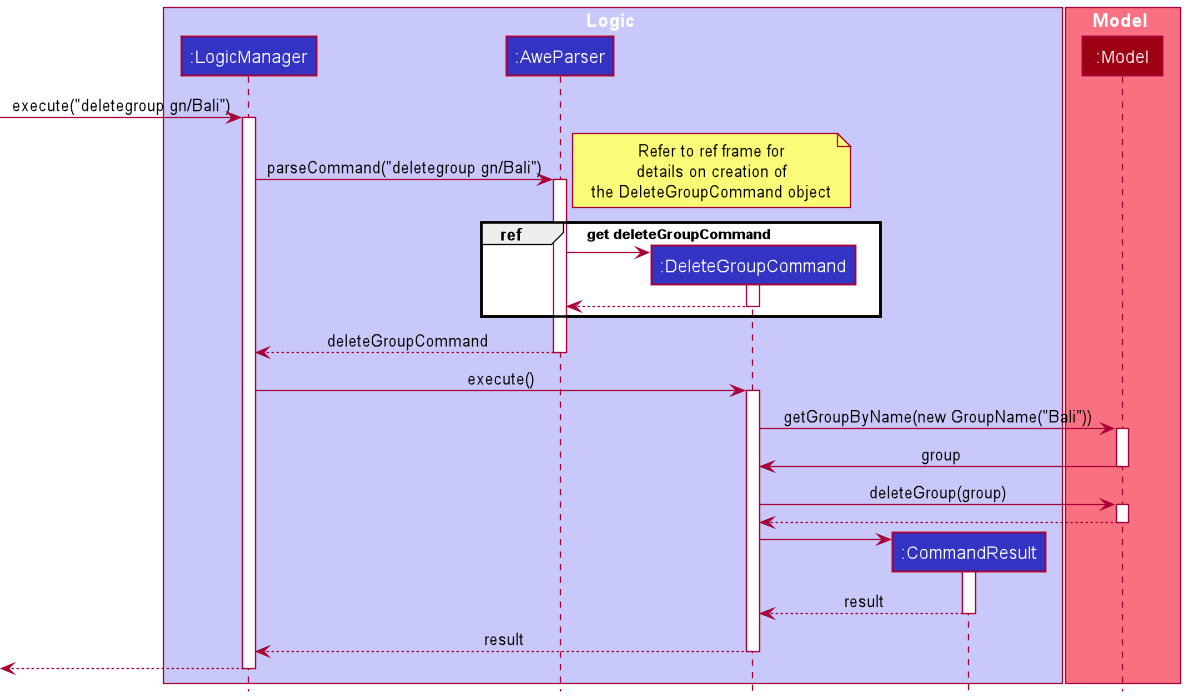

The diagram above was rendered by PlantUML. Its source (embedded in the PNG):
@startuml
!include style.puml

box Logic LOGIC_COLOR_T1
participant ":LogicManager" as LogicManager LOGIC_COLOR
participant ":AweParser" as AweParser LOGIC_COLOR
participant ":DeleteGroupCommand" as DeleteGroupCommand LOGIC_COLOR
participant ":CommandResult" as CommandResult LOGIC_COLOR
end box

box Model MODEL_COLOR_T1
participant ":Model" as Model MODEL_COLOR
end box

[-> LogicManager : execute("deletegroup gn/Bali")
activate LogicManager

LogicManager -> AweParser : parseCommand("deletegroup gn/Bali")
activate AweParser

note right
Refer to ref frame for
details on creation of
the DeleteGroupCommand object
end note
group ref [get deleteGroupCommand]
create DeleteGroupCommand
AweParser -> DeleteGroupCommand
activate DeleteGroupCommand
DeleteGroupCommand --> AweParser
deactivate DeleteGroupCommand
end group

AweParser --> LogicManager : deleteGroupCommand
deactivate AweParser

LogicManager -> DeleteGroupCommand : execute()
activate DeleteGroupCommand

DeleteGroupCommand -> Model : getGroupByName(new GroupName("Bali"))
activate Model
Model -> DeleteGroupCommand : group

deactivate Model

DeleteGroupCommand -> Model : deleteGroup(group)
activate Model
Model --> DeleteGroupCommand
deactivate Model

create CommandResult
DeleteGroupCommand -> CommandResult
activate CommandResult

CommandResult --> DeleteGroupCommand : result
deactivate CommandResult

DeleteGroupCommand --> LogicManager : result
deactivate DeleteGroupCommand

[<--LogicManager
deactivate LogicManager
@enduml